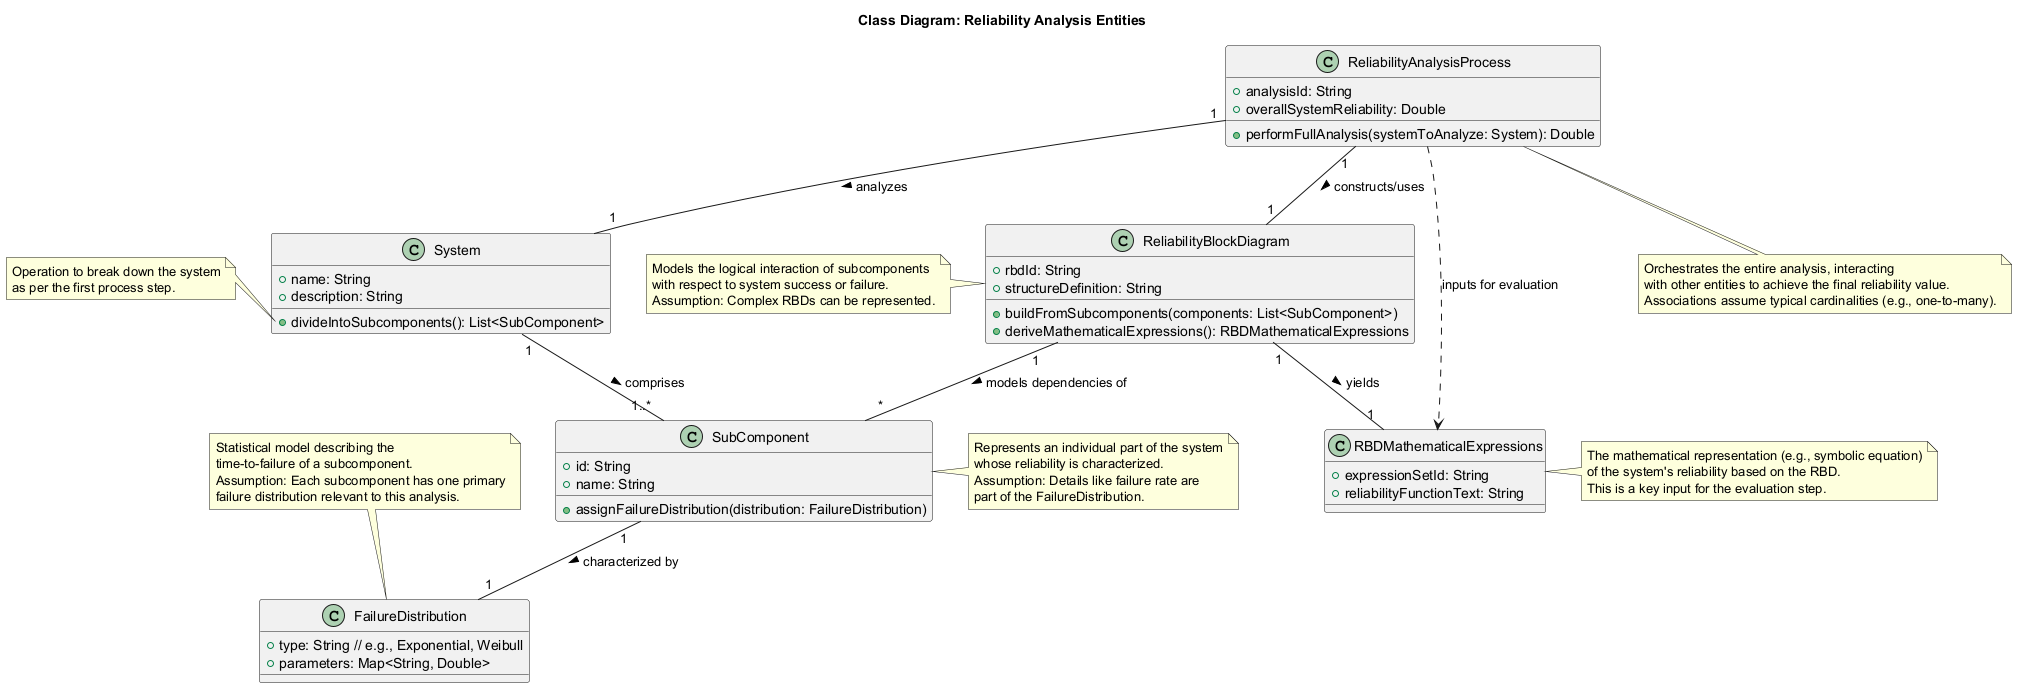

The diagram above was rendered by PlantUML. Its source (embedded in the PNG):
@startuml
title Class Diagram: Reliability Analysis Entities

class System {
  + name: String
  + description: String
  + divideIntoSubcomponents(): List<SubComponent>
}
note left of System::divideIntoSubcomponents
  Operation to break down the system
  as per the first process step.
end note

class SubComponent {
  + id: String
  + name: String
  + assignFailureDistribution(distribution: FailureDistribution)
}
note right of SubComponent
  Represents an individual part of the system
  whose reliability is characterized.
  Assumption: Details like failure rate are
  part of the FailureDistribution.
end note

class ReliabilityBlockDiagram {
  + rbdId: String
  + structureDefinition: String
  + buildFromSubcomponents(components: List<SubComponent>)
  + deriveMathematicalExpressions(): RBDMathematicalExpressions
}
note left of ReliabilityBlockDiagram
  Models the logical interaction of subcomponents
  with respect to system success or failure.
  Assumption: Complex RBDs can be represented.
end note

class FailureDistribution {
  + type: String // e.g., Exponential, Weibull
  + parameters: Map<String, Double>
}
note top of FailureDistribution
  Statistical model describing the
  time-to-failure of a subcomponent.
  Assumption: Each subcomponent has one primary
  failure distribution relevant to this analysis.
end note

class RBDMathematicalExpressions {
  + expressionSetId: String
  + reliabilityFunctionText: String
}
note right of RBDMathematicalExpressions
  The mathematical representation (e.g., symbolic equation)
  of the system's reliability based on the RBD.
  This is a key input for the evaluation step.
end note

class ReliabilityAnalysisProcess {
  + analysisId: String
  + overallSystemReliability: Double
  + performFullAnalysis(systemToAnalyze: System): Double
}
note bottom of ReliabilityAnalysisProcess
  Orchestrates the entire analysis, interacting
  with other entities to achieve the final reliability value.
  Associations assume typical cardinalities (e.g., one-to-many).
end note

System "1" -- "1..*" SubComponent : comprises >
ReliabilityAnalysisProcess "1" -- "1" System : analyzes >
ReliabilityAnalysisProcess "1" -- "1" ReliabilityBlockDiagram : constructs/uses >
ReliabilityBlockDiagram "1" -- "*" SubComponent : models dependencies of >
SubComponent "1" -- "1" FailureDistribution : characterized by >
ReliabilityBlockDiagram "1" -- "1" RBDMathematicalExpressions : yields >
ReliabilityAnalysisProcess ..> RBDMathematicalExpressions : inputs for evaluation

@enduml